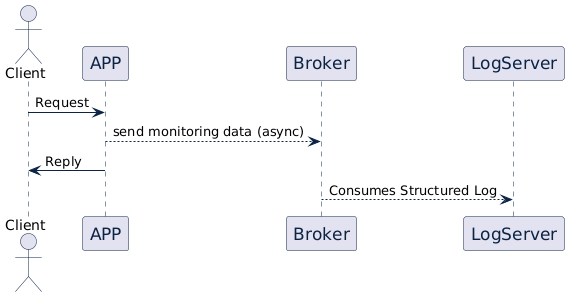

The diagram above was rendered by PlantUML. Its source (embedded in the PNG):
@startuml
skinparam {

}

skinparam sequence {
ArrowColor #0C2344
ActorBorderColor #0C2344
LifeLineBorderColor #0C2344
LifeLineBackgroundColor #0C2344
ParticipantBorderColor #0C2344
ParticipantFontName Impact
ParticipantFontSize 17
ParticipantFontColor #0C2344
}

actor coord as "Client" 

coord -> APP: Request
APP --> Broker: send monitoring data (async)
APP -> coord: Reply
Broker --> LogServer: Consumes Structured Log
@enduml